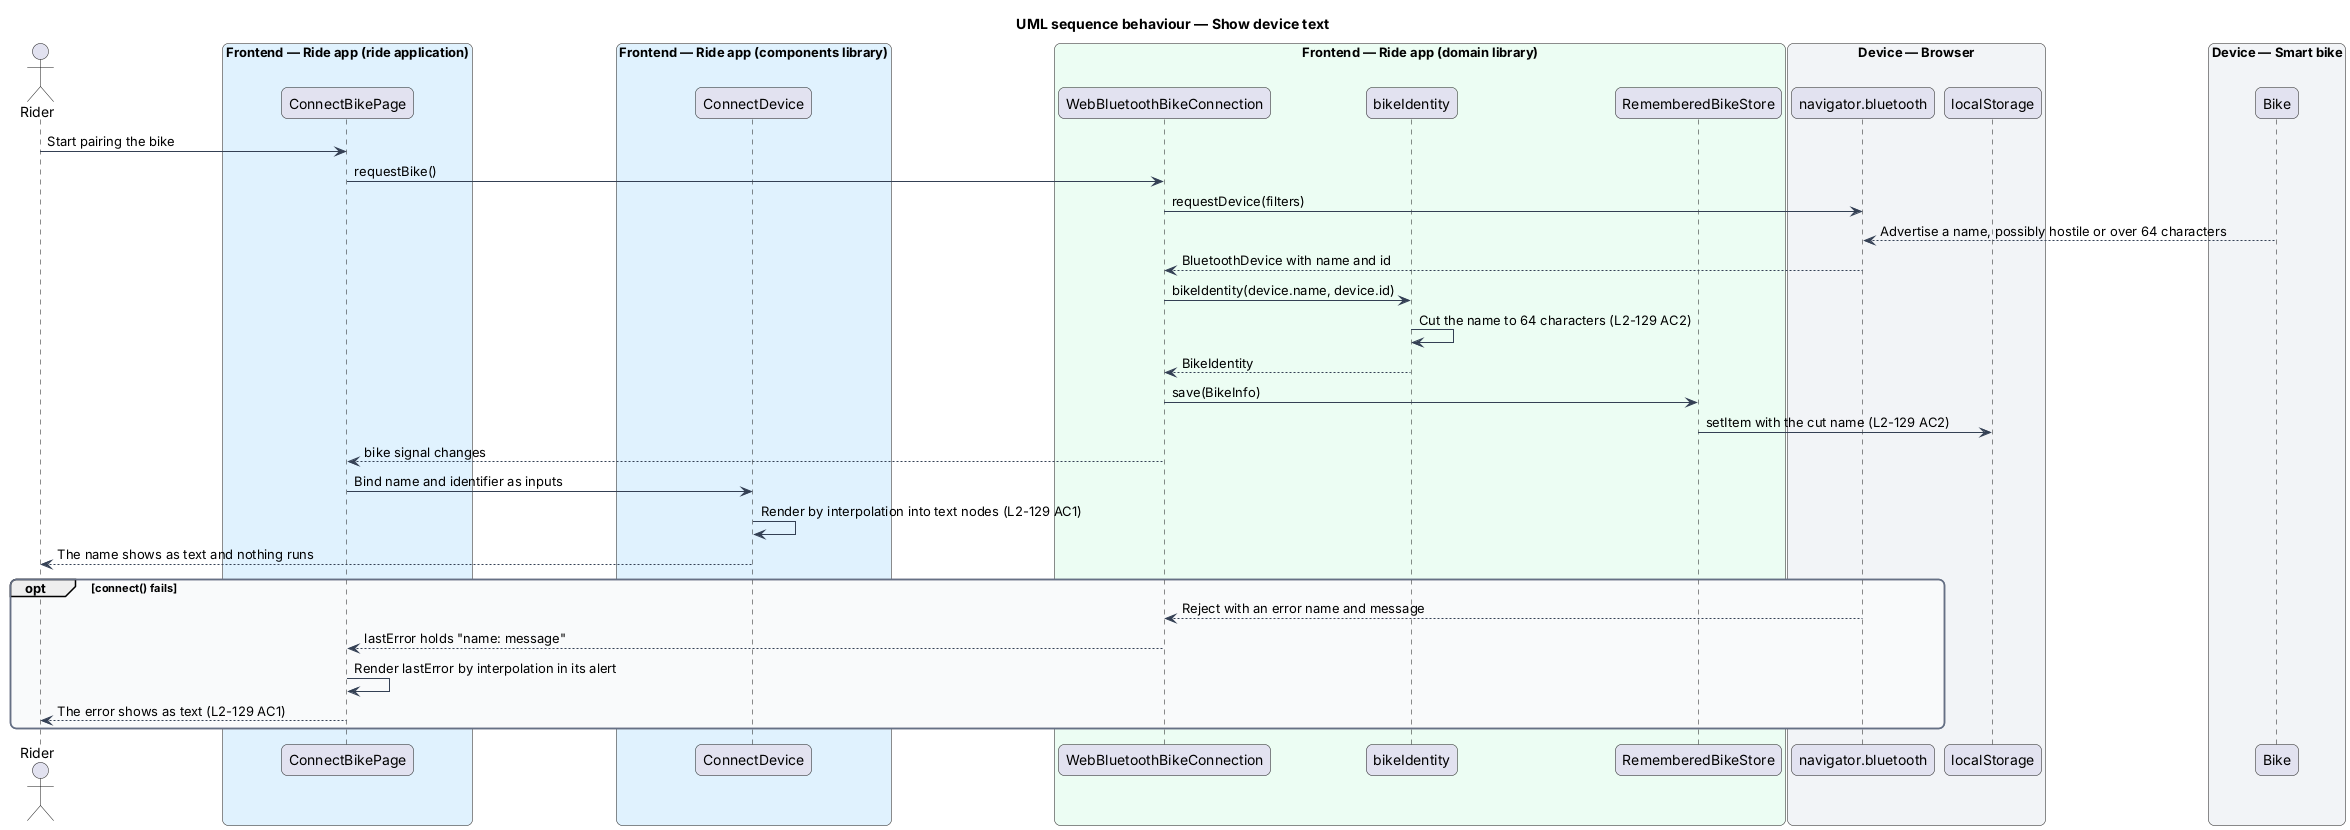

The diagram above was rendered by PlantUML. Its source (embedded in the PNG):
@startuml
title UML sequence behaviour — Show device text
skinparam backgroundColor #FFFFFF
skinparam shadowing false
skinparam roundcorner 12
skinparam defaultFontName Arial
skinparam ArrowColor #344054
skinparam rectangle {
  BorderColor #344054
  FontColor #101828
}
skinparam package {
  BorderColor #667085
  FontColor #101828
  BackgroundColor #F9FAFB
}
actor "Rider" as rider
box "Frontend — Ride app (ride application)" #E0F2FE
  participant "ConnectBikePage" as page
end box
box "Frontend — Ride app (components library)" #E0F2FE
  participant "ConnectDevice" as card
end box
box "Frontend — Ride app (domain library)" #ECFDF3
  participant "WebBluetoothBikeConnection" as conn
  participant "bikeIdentity" as identity
  participant "RememberedBikeStore" as store
end box
box "Device — Browser" #F2F4F7
  participant "navigator.bluetooth" as ble
  participant "localStorage" as ls
end box
box "Device — Smart bike" #F2F4F7
  participant "Bike" as bike
end box
rider -> page : Start pairing the bike
page -> conn : requestBike()
conn -> ble : requestDevice(filters)
bike --> ble : Advertise a name, possibly hostile or over 64 characters
ble --> conn : BluetoothDevice with name and id
conn -> identity : bikeIdentity(device.name, device.id)
identity -> identity : Cut the name to 64 characters (L2-129 AC2)
identity --> conn : BikeIdentity
conn -> store : save(BikeInfo)
store -> ls : setItem with the cut name (L2-129 AC2)
conn --> page : bike signal changes
page -> card : Bind name and identifier as inputs
card -> card : Render by interpolation into text nodes (L2-129 AC1)
card --> rider : The name shows as text and nothing runs
opt connect() fails
  ble --> conn : Reject with an error name and message
  conn --> page : lastError holds "name: message"
  page -> page : Render lastError by interpolation in its alert
  page --> rider : The error shows as text (L2-129 AC1)
end
@enduml